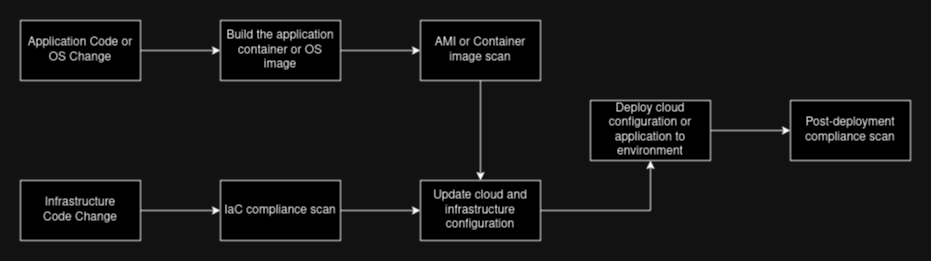

The diagram above was exported from draw.io. Its source (the exported page's mxGraphModel, read from the mxfile embedded in the PNG):
<mxGraphModel dx="1434" dy="759" grid="1" gridSize="10" guides="1" tooltips="1" connect="1" arrows="1" fold="1" page="1" pageScale="1" pageWidth="1100" pageHeight="850" math="0" shadow="0">
  <root>
    <mxCell id="0" />
    <mxCell id="1" parent="0" />
    <mxCell id="7xDfxpOnxj-0m0CrYfzg-5" value="" style="edgeStyle=orthogonalEdgeStyle;rounded=0;orthogonalLoop=1;jettySize=auto;html=1;" edge="1" parent="1" source="7xDfxpOnxj-0m0CrYfzg-1" target="7xDfxpOnxj-0m0CrYfzg-4">
      <mxGeometry relative="1" as="geometry" />
    </mxCell>
    <mxCell id="7xDfxpOnxj-0m0CrYfzg-1" value="&lt;div&gt;Application Code or&lt;/div&gt;&lt;div&gt;OS Change&lt;br&gt;&lt;/div&gt;" style="rounded=0;whiteSpace=wrap;html=1;" vertex="1" parent="1">
      <mxGeometry x="10" y="180" width="120" height="60" as="geometry" />
    </mxCell>
    <mxCell id="7xDfxpOnxj-0m0CrYfzg-10" value="" style="edgeStyle=orthogonalEdgeStyle;rounded=0;orthogonalLoop=1;jettySize=auto;html=1;" edge="1" parent="1" source="7xDfxpOnxj-0m0CrYfzg-4" target="7xDfxpOnxj-0m0CrYfzg-9">
      <mxGeometry relative="1" as="geometry" />
    </mxCell>
    <mxCell id="7xDfxpOnxj-0m0CrYfzg-4" value="Build the application container or OS image" style="rounded=0;whiteSpace=wrap;html=1;" vertex="1" parent="1">
      <mxGeometry x="210" y="180" width="120" height="60" as="geometry" />
    </mxCell>
    <mxCell id="7xDfxpOnxj-0m0CrYfzg-8" value="" style="edgeStyle=orthogonalEdgeStyle;rounded=0;orthogonalLoop=1;jettySize=auto;html=1;" edge="1" parent="1" source="7xDfxpOnxj-0m0CrYfzg-6" target="7xDfxpOnxj-0m0CrYfzg-7">
      <mxGeometry relative="1" as="geometry" />
    </mxCell>
    <mxCell id="7xDfxpOnxj-0m0CrYfzg-6" value="&lt;div&gt;Infrastructure&lt;/div&gt;&lt;div&gt;Code Change&lt;br&gt;&lt;/div&gt;" style="rounded=0;whiteSpace=wrap;html=1;" vertex="1" parent="1">
      <mxGeometry x="10" y="340" width="120" height="60" as="geometry" />
    </mxCell>
    <mxCell id="7xDfxpOnxj-0m0CrYfzg-12" value="" style="edgeStyle=orthogonalEdgeStyle;rounded=0;orthogonalLoop=1;jettySize=auto;html=1;" edge="1" parent="1" source="7xDfxpOnxj-0m0CrYfzg-7" target="7xDfxpOnxj-0m0CrYfzg-11">
      <mxGeometry relative="1" as="geometry" />
    </mxCell>
    <mxCell id="7xDfxpOnxj-0m0CrYfzg-7" value="IaC compliance scan" style="rounded=0;whiteSpace=wrap;html=1;" vertex="1" parent="1">
      <mxGeometry x="210" y="340" width="120" height="60" as="geometry" />
    </mxCell>
    <mxCell id="7xDfxpOnxj-0m0CrYfzg-17" value="" style="edgeStyle=orthogonalEdgeStyle;rounded=0;orthogonalLoop=1;jettySize=auto;html=1;" edge="1" parent="1" source="7xDfxpOnxj-0m0CrYfzg-9" target="7xDfxpOnxj-0m0CrYfzg-11">
      <mxGeometry relative="1" as="geometry" />
    </mxCell>
    <mxCell id="7xDfxpOnxj-0m0CrYfzg-9" value="AMI or Container image scan" style="rounded=0;whiteSpace=wrap;html=1;" vertex="1" parent="1">
      <mxGeometry x="410" y="180" width="120" height="60" as="geometry" />
    </mxCell>
    <mxCell id="7xDfxpOnxj-0m0CrYfzg-14" value="" style="edgeStyle=orthogonalEdgeStyle;rounded=0;orthogonalLoop=1;jettySize=auto;html=1;" edge="1" parent="1" source="7xDfxpOnxj-0m0CrYfzg-11" target="7xDfxpOnxj-0m0CrYfzg-13">
      <mxGeometry relative="1" as="geometry" />
    </mxCell>
    <mxCell id="7xDfxpOnxj-0m0CrYfzg-11" value="Update cloud and infrastructure configuration" style="rounded=0;whiteSpace=wrap;html=1;" vertex="1" parent="1">
      <mxGeometry x="410" y="340" width="120" height="60" as="geometry" />
    </mxCell>
    <mxCell id="7xDfxpOnxj-0m0CrYfzg-16" value="" style="edgeStyle=orthogonalEdgeStyle;rounded=0;orthogonalLoop=1;jettySize=auto;html=1;" edge="1" parent="1" source="7xDfxpOnxj-0m0CrYfzg-13" target="7xDfxpOnxj-0m0CrYfzg-15">
      <mxGeometry relative="1" as="geometry" />
    </mxCell>
    <mxCell id="7xDfxpOnxj-0m0CrYfzg-13" value="Deploy cloud configuration or application to environment" style="rounded=0;whiteSpace=wrap;html=1;" vertex="1" parent="1">
      <mxGeometry x="580" y="260" width="120" height="60" as="geometry" />
    </mxCell>
    <mxCell id="7xDfxpOnxj-0m0CrYfzg-15" value="Post-deployment compliance scan" style="rounded=0;whiteSpace=wrap;html=1;" vertex="1" parent="1">
      <mxGeometry x="780" y="260" width="120" height="60" as="geometry" />
    </mxCell>
  </root>
</mxGraphModel>